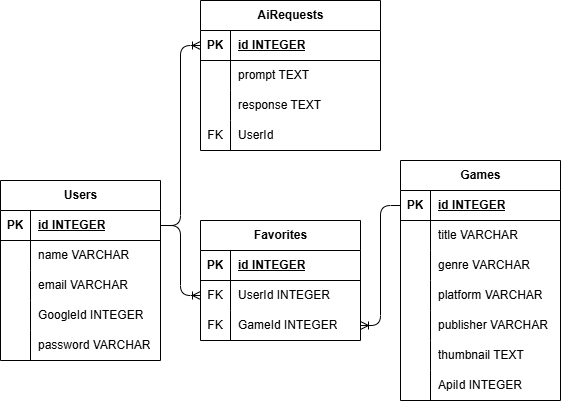

The diagram above was exported from draw.io. Its source (the exported page's mxGraphModel, read from the mxfile embedded in the PNG):
<mxGraphModel dx="750" dy="164" grid="1" gridSize="10" guides="1" tooltips="1" connect="1" arrows="1" fold="1" page="1" pageScale="1" pageWidth="1100" pageHeight="850" math="0" shadow="0">
  <root>
    <mxCell id="0" />
    <mxCell id="1" parent="0" />
    <mxCell id="2" value="Users" style="shape=table;startSize=30;container=1;collapsible=1;childLayout=tableLayout;fixedRows=1;rowLines=0;fontStyle=1;align=center;resizeLast=1;html=1;" parent="1" vertex="1">
      <mxGeometry x="320" y="350" width="160" height="180" as="geometry" />
    </mxCell>
    <mxCell id="3" value="" style="shape=tableRow;horizontal=0;startSize=0;swimlaneHead=0;swimlaneBody=0;fillColor=none;collapsible=0;dropTarget=0;points=[[0,0.5],[1,0.5]];portConstraint=eastwest;top=0;left=0;right=0;bottom=1;" parent="2" vertex="1">
      <mxGeometry y="30" width="160" height="30" as="geometry" />
    </mxCell>
    <mxCell id="4" value="PK" style="shape=partialRectangle;connectable=0;fillColor=none;top=0;left=0;bottom=0;right=0;fontStyle=1;overflow=hidden;whiteSpace=wrap;html=1;" parent="3" vertex="1">
      <mxGeometry width="30" height="30" as="geometry">
        <mxRectangle width="30" height="30" as="alternateBounds" />
      </mxGeometry>
    </mxCell>
    <mxCell id="5" value="id INTEGER" style="shape=partialRectangle;connectable=0;fillColor=none;top=0;left=0;bottom=0;right=0;align=left;spacingLeft=6;fontStyle=5;overflow=hidden;whiteSpace=wrap;html=1;" parent="3" vertex="1">
      <mxGeometry x="30" width="130" height="30" as="geometry">
        <mxRectangle width="130" height="30" as="alternateBounds" />
      </mxGeometry>
    </mxCell>
    <mxCell id="6" value="" style="shape=tableRow;horizontal=0;startSize=0;swimlaneHead=0;swimlaneBody=0;fillColor=none;collapsible=0;dropTarget=0;points=[[0,0.5],[1,0.5]];portConstraint=eastwest;top=0;left=0;right=0;bottom=0;" parent="2" vertex="1">
      <mxGeometry y="60" width="160" height="30" as="geometry" />
    </mxCell>
    <mxCell id="7" value="" style="shape=partialRectangle;connectable=0;fillColor=none;top=0;left=0;bottom=0;right=0;editable=1;overflow=hidden;whiteSpace=wrap;html=1;" parent="6" vertex="1">
      <mxGeometry width="30" height="30" as="geometry">
        <mxRectangle width="30" height="30" as="alternateBounds" />
      </mxGeometry>
    </mxCell>
    <mxCell id="8" value="name VARCHAR" style="shape=partialRectangle;connectable=0;fillColor=none;top=0;left=0;bottom=0;right=0;align=left;spacingLeft=6;overflow=hidden;whiteSpace=wrap;html=1;" parent="6" vertex="1">
      <mxGeometry x="30" width="130" height="30" as="geometry">
        <mxRectangle width="130" height="30" as="alternateBounds" />
      </mxGeometry>
    </mxCell>
    <mxCell id="9" value="" style="shape=tableRow;horizontal=0;startSize=0;swimlaneHead=0;swimlaneBody=0;fillColor=none;collapsible=0;dropTarget=0;points=[[0,0.5],[1,0.5]];portConstraint=eastwest;top=0;left=0;right=0;bottom=0;" parent="2" vertex="1">
      <mxGeometry y="90" width="160" height="30" as="geometry" />
    </mxCell>
    <mxCell id="10" value="" style="shape=partialRectangle;connectable=0;fillColor=none;top=0;left=0;bottom=0;right=0;editable=1;overflow=hidden;whiteSpace=wrap;html=1;" parent="9" vertex="1">
      <mxGeometry width="30" height="30" as="geometry">
        <mxRectangle width="30" height="30" as="alternateBounds" />
      </mxGeometry>
    </mxCell>
    <mxCell id="11" value="email VARCHAR" style="shape=partialRectangle;connectable=0;fillColor=none;top=0;left=0;bottom=0;right=0;align=left;spacingLeft=6;overflow=hidden;whiteSpace=wrap;html=1;" parent="9" vertex="1">
      <mxGeometry x="30" width="130" height="30" as="geometry">
        <mxRectangle width="130" height="30" as="alternateBounds" />
      </mxGeometry>
    </mxCell>
    <mxCell id="12" value="" style="shape=tableRow;horizontal=0;startSize=0;swimlaneHead=0;swimlaneBody=0;fillColor=none;collapsible=0;dropTarget=0;points=[[0,0.5],[1,0.5]];portConstraint=eastwest;top=0;left=0;right=0;bottom=0;" parent="2" vertex="1">
      <mxGeometry y="120" width="160" height="30" as="geometry" />
    </mxCell>
    <mxCell id="13" value="" style="shape=partialRectangle;connectable=0;fillColor=none;top=0;left=0;bottom=0;right=0;editable=1;overflow=hidden;whiteSpace=wrap;html=1;" parent="12" vertex="1">
      <mxGeometry width="30" height="30" as="geometry">
        <mxRectangle width="30" height="30" as="alternateBounds" />
      </mxGeometry>
    </mxCell>
    <mxCell id="14" value="GoogleId INTEGER" style="shape=partialRectangle;connectable=0;fillColor=none;top=0;left=0;bottom=0;right=0;align=left;spacingLeft=6;overflow=hidden;whiteSpace=wrap;html=1;" parent="12" vertex="1">
      <mxGeometry x="30" width="130" height="30" as="geometry">
        <mxRectangle width="130" height="30" as="alternateBounds" />
      </mxGeometry>
    </mxCell>
    <mxCell id="15" value="" style="shape=tableRow;horizontal=0;startSize=0;swimlaneHead=0;swimlaneBody=0;fillColor=none;collapsible=0;dropTarget=0;points=[[0,0.5],[1,0.5]];portConstraint=eastwest;top=0;left=0;right=0;bottom=0;" parent="2" vertex="1">
      <mxGeometry y="150" width="160" height="30" as="geometry" />
    </mxCell>
    <mxCell id="16" value="" style="shape=partialRectangle;connectable=0;fillColor=none;top=0;left=0;bottom=0;right=0;editable=1;overflow=hidden;whiteSpace=wrap;html=1;" parent="15" vertex="1">
      <mxGeometry width="30" height="30" as="geometry">
        <mxRectangle width="30" height="30" as="alternateBounds" />
      </mxGeometry>
    </mxCell>
    <mxCell id="17" value="password VARCHAR" style="shape=partialRectangle;connectable=0;fillColor=none;top=0;left=0;bottom=0;right=0;align=left;spacingLeft=6;overflow=hidden;whiteSpace=wrap;html=1;" parent="15" vertex="1">
      <mxGeometry x="30" width="130" height="30" as="geometry">
        <mxRectangle width="130" height="30" as="alternateBounds" />
      </mxGeometry>
    </mxCell>
    <mxCell id="18" value="Games" style="shape=table;startSize=30;container=1;collapsible=1;childLayout=tableLayout;fixedRows=1;rowLines=0;fontStyle=1;align=center;resizeLast=1;html=1;" parent="1" vertex="1">
      <mxGeometry x="720" y="330" width="160" height="240" as="geometry" />
    </mxCell>
    <mxCell id="19" value="" style="shape=tableRow;horizontal=0;startSize=0;swimlaneHead=0;swimlaneBody=0;fillColor=none;collapsible=0;dropTarget=0;points=[[0,0.5],[1,0.5]];portConstraint=eastwest;top=0;left=0;right=0;bottom=1;" parent="18" vertex="1">
      <mxGeometry y="30" width="160" height="30" as="geometry" />
    </mxCell>
    <mxCell id="20" value="PK" style="shape=partialRectangle;connectable=0;fillColor=none;top=0;left=0;bottom=0;right=0;fontStyle=1;overflow=hidden;whiteSpace=wrap;html=1;" parent="19" vertex="1">
      <mxGeometry width="30" height="30" as="geometry">
        <mxRectangle width="30" height="30" as="alternateBounds" />
      </mxGeometry>
    </mxCell>
    <mxCell id="21" value="id INTEGER" style="shape=partialRectangle;connectable=0;fillColor=none;top=0;left=0;bottom=0;right=0;align=left;spacingLeft=6;fontStyle=5;overflow=hidden;whiteSpace=wrap;html=1;" parent="19" vertex="1">
      <mxGeometry x="30" width="130" height="30" as="geometry">
        <mxRectangle width="130" height="30" as="alternateBounds" />
      </mxGeometry>
    </mxCell>
    <mxCell id="22" value="" style="shape=tableRow;horizontal=0;startSize=0;swimlaneHead=0;swimlaneBody=0;fillColor=none;collapsible=0;dropTarget=0;points=[[0,0.5],[1,0.5]];portConstraint=eastwest;top=0;left=0;right=0;bottom=0;" parent="18" vertex="1">
      <mxGeometry y="60" width="160" height="30" as="geometry" />
    </mxCell>
    <mxCell id="23" value="" style="shape=partialRectangle;connectable=0;fillColor=none;top=0;left=0;bottom=0;right=0;editable=1;overflow=hidden;whiteSpace=wrap;html=1;" parent="22" vertex="1">
      <mxGeometry width="30" height="30" as="geometry">
        <mxRectangle width="30" height="30" as="alternateBounds" />
      </mxGeometry>
    </mxCell>
    <mxCell id="24" value="title VARCHAR" style="shape=partialRectangle;connectable=0;fillColor=none;top=0;left=0;bottom=0;right=0;align=left;spacingLeft=6;overflow=hidden;whiteSpace=wrap;html=1;" parent="22" vertex="1">
      <mxGeometry x="30" width="130" height="30" as="geometry">
        <mxRectangle width="130" height="30" as="alternateBounds" />
      </mxGeometry>
    </mxCell>
    <mxCell id="25" value="" style="shape=tableRow;horizontal=0;startSize=0;swimlaneHead=0;swimlaneBody=0;fillColor=none;collapsible=0;dropTarget=0;points=[[0,0.5],[1,0.5]];portConstraint=eastwest;top=0;left=0;right=0;bottom=0;" parent="18" vertex="1">
      <mxGeometry y="90" width="160" height="30" as="geometry" />
    </mxCell>
    <mxCell id="26" value="" style="shape=partialRectangle;connectable=0;fillColor=none;top=0;left=0;bottom=0;right=0;editable=1;overflow=hidden;whiteSpace=wrap;html=1;" parent="25" vertex="1">
      <mxGeometry width="30" height="30" as="geometry">
        <mxRectangle width="30" height="30" as="alternateBounds" />
      </mxGeometry>
    </mxCell>
    <mxCell id="27" value="genre VARCHAR" style="shape=partialRectangle;connectable=0;fillColor=none;top=0;left=0;bottom=0;right=0;align=left;spacingLeft=6;overflow=hidden;whiteSpace=wrap;html=1;" parent="25" vertex="1">
      <mxGeometry x="30" width="130" height="30" as="geometry">
        <mxRectangle width="130" height="30" as="alternateBounds" />
      </mxGeometry>
    </mxCell>
    <mxCell id="28" value="" style="shape=tableRow;horizontal=0;startSize=0;swimlaneHead=0;swimlaneBody=0;fillColor=none;collapsible=0;dropTarget=0;points=[[0,0.5],[1,0.5]];portConstraint=eastwest;top=0;left=0;right=0;bottom=0;" parent="18" vertex="1">
      <mxGeometry y="120" width="160" height="30" as="geometry" />
    </mxCell>
    <mxCell id="29" value="" style="shape=partialRectangle;connectable=0;fillColor=none;top=0;left=0;bottom=0;right=0;editable=1;overflow=hidden;whiteSpace=wrap;html=1;" parent="28" vertex="1">
      <mxGeometry width="30" height="30" as="geometry">
        <mxRectangle width="30" height="30" as="alternateBounds" />
      </mxGeometry>
    </mxCell>
    <mxCell id="30" value="platform VARCHAR" style="shape=partialRectangle;connectable=0;fillColor=none;top=0;left=0;bottom=0;right=0;align=left;spacingLeft=6;overflow=hidden;whiteSpace=wrap;html=1;" parent="28" vertex="1">
      <mxGeometry x="30" width="130" height="30" as="geometry">
        <mxRectangle width="130" height="30" as="alternateBounds" />
      </mxGeometry>
    </mxCell>
    <mxCell id="31" value="" style="shape=tableRow;horizontal=0;startSize=0;swimlaneHead=0;swimlaneBody=0;fillColor=none;collapsible=0;dropTarget=0;points=[[0,0.5],[1,0.5]];portConstraint=eastwest;top=0;left=0;right=0;bottom=0;" parent="18" vertex="1">
      <mxGeometry y="150" width="160" height="30" as="geometry" />
    </mxCell>
    <mxCell id="32" value="" style="shape=partialRectangle;connectable=0;fillColor=none;top=0;left=0;bottom=0;right=0;editable=1;overflow=hidden;whiteSpace=wrap;html=1;" parent="31" vertex="1">
      <mxGeometry width="30" height="30" as="geometry">
        <mxRectangle width="30" height="30" as="alternateBounds" />
      </mxGeometry>
    </mxCell>
    <mxCell id="33" value="publisher VARCHAR" style="shape=partialRectangle;connectable=0;fillColor=none;top=0;left=0;bottom=0;right=0;align=left;spacingLeft=6;overflow=hidden;whiteSpace=wrap;html=1;" parent="31" vertex="1">
      <mxGeometry x="30" width="130" height="30" as="geometry">
        <mxRectangle width="130" height="30" as="alternateBounds" />
      </mxGeometry>
    </mxCell>
    <mxCell id="34" value="" style="shape=tableRow;horizontal=0;startSize=0;swimlaneHead=0;swimlaneBody=0;fillColor=none;collapsible=0;dropTarget=0;points=[[0,0.5],[1,0.5]];portConstraint=eastwest;top=0;left=0;right=0;bottom=0;" parent="18" vertex="1">
      <mxGeometry y="180" width="160" height="30" as="geometry" />
    </mxCell>
    <mxCell id="35" value="" style="shape=partialRectangle;connectable=0;fillColor=none;top=0;left=0;bottom=0;right=0;editable=1;overflow=hidden;whiteSpace=wrap;html=1;" parent="34" vertex="1">
      <mxGeometry width="30" height="30" as="geometry">
        <mxRectangle width="30" height="30" as="alternateBounds" />
      </mxGeometry>
    </mxCell>
    <mxCell id="36" value="thumbnail TEXT" style="shape=partialRectangle;connectable=0;fillColor=none;top=0;left=0;bottom=0;right=0;align=left;spacingLeft=6;overflow=hidden;whiteSpace=wrap;html=1;" parent="34" vertex="1">
      <mxGeometry x="30" width="130" height="30" as="geometry">
        <mxRectangle width="130" height="30" as="alternateBounds" />
      </mxGeometry>
    </mxCell>
    <mxCell id="37" value="" style="shape=tableRow;horizontal=0;startSize=0;swimlaneHead=0;swimlaneBody=0;fillColor=none;collapsible=0;dropTarget=0;points=[[0,0.5],[1,0.5]];portConstraint=eastwest;top=0;left=0;right=0;bottom=0;" parent="18" vertex="1">
      <mxGeometry y="210" width="160" height="30" as="geometry" />
    </mxCell>
    <mxCell id="38" value="" style="shape=partialRectangle;connectable=0;fillColor=none;top=0;left=0;bottom=0;right=0;editable=1;overflow=hidden;whiteSpace=wrap;html=1;" parent="37" vertex="1">
      <mxGeometry width="30" height="30" as="geometry">
        <mxRectangle width="30" height="30" as="alternateBounds" />
      </mxGeometry>
    </mxCell>
    <mxCell id="39" value="ApiId INTEGER" style="shape=partialRectangle;connectable=0;fillColor=none;top=0;left=0;bottom=0;right=0;align=left;spacingLeft=6;overflow=hidden;whiteSpace=wrap;html=1;" parent="37" vertex="1">
      <mxGeometry x="30" width="130" height="30" as="geometry">
        <mxRectangle width="130" height="30" as="alternateBounds" />
      </mxGeometry>
    </mxCell>
    <mxCell id="44" value="Favorites" style="shape=table;startSize=30;container=1;collapsible=1;childLayout=tableLayout;fixedRows=1;rowLines=0;fontStyle=1;align=center;resizeLast=1;html=1;" parent="1" vertex="1">
      <mxGeometry x="520" y="390" width="160" height="120" as="geometry" />
    </mxCell>
    <mxCell id="45" value="" style="shape=tableRow;horizontal=0;startSize=0;swimlaneHead=0;swimlaneBody=0;fillColor=none;collapsible=0;dropTarget=0;points=[[0,0.5],[1,0.5]];portConstraint=eastwest;top=0;left=0;right=0;bottom=1;" parent="44" vertex="1">
      <mxGeometry y="30" width="160" height="30" as="geometry" />
    </mxCell>
    <mxCell id="46" value="PK" style="shape=partialRectangle;connectable=0;fillColor=none;top=0;left=0;bottom=0;right=0;fontStyle=1;overflow=hidden;whiteSpace=wrap;html=1;" parent="45" vertex="1">
      <mxGeometry width="30" height="30" as="geometry">
        <mxRectangle width="30" height="30" as="alternateBounds" />
      </mxGeometry>
    </mxCell>
    <mxCell id="47" value="id INTEGER" style="shape=partialRectangle;connectable=0;fillColor=none;top=0;left=0;bottom=0;right=0;align=left;spacingLeft=6;fontStyle=5;overflow=hidden;whiteSpace=wrap;html=1;" parent="45" vertex="1">
      <mxGeometry x="30" width="130" height="30" as="geometry">
        <mxRectangle width="130" height="30" as="alternateBounds" />
      </mxGeometry>
    </mxCell>
    <mxCell id="48" value="" style="shape=tableRow;horizontal=0;startSize=0;swimlaneHead=0;swimlaneBody=0;fillColor=none;collapsible=0;dropTarget=0;points=[[0,0.5],[1,0.5]];portConstraint=eastwest;top=0;left=0;right=0;bottom=0;" parent="44" vertex="1">
      <mxGeometry y="60" width="160" height="30" as="geometry" />
    </mxCell>
    <mxCell id="49" value="FK" style="shape=partialRectangle;connectable=0;fillColor=none;top=0;left=0;bottom=0;right=0;editable=1;overflow=hidden;whiteSpace=wrap;html=1;" parent="48" vertex="1">
      <mxGeometry width="30" height="30" as="geometry">
        <mxRectangle width="30" height="30" as="alternateBounds" />
      </mxGeometry>
    </mxCell>
    <mxCell id="50" value="UserId INTEGER" style="shape=partialRectangle;connectable=0;fillColor=none;top=0;left=0;bottom=0;right=0;align=left;spacingLeft=6;overflow=hidden;whiteSpace=wrap;html=1;" parent="48" vertex="1">
      <mxGeometry x="30" width="130" height="30" as="geometry">
        <mxRectangle width="130" height="30" as="alternateBounds" />
      </mxGeometry>
    </mxCell>
    <mxCell id="51" value="" style="shape=tableRow;horizontal=0;startSize=0;swimlaneHead=0;swimlaneBody=0;fillColor=none;collapsible=0;dropTarget=0;points=[[0,0.5],[1,0.5]];portConstraint=eastwest;top=0;left=0;right=0;bottom=0;" parent="44" vertex="1">
      <mxGeometry y="90" width="160" height="30" as="geometry" />
    </mxCell>
    <mxCell id="52" value="FK" style="shape=partialRectangle;connectable=0;fillColor=none;top=0;left=0;bottom=0;right=0;editable=1;overflow=hidden;whiteSpace=wrap;html=1;" parent="51" vertex="1">
      <mxGeometry width="30" height="30" as="geometry">
        <mxRectangle width="30" height="30" as="alternateBounds" />
      </mxGeometry>
    </mxCell>
    <mxCell id="53" value="GameId INTEGER" style="shape=partialRectangle;connectable=0;fillColor=none;top=0;left=0;bottom=0;right=0;align=left;spacingLeft=6;overflow=hidden;whiteSpace=wrap;html=1;" parent="51" vertex="1">
      <mxGeometry x="30" width="130" height="30" as="geometry">
        <mxRectangle width="130" height="30" as="alternateBounds" />
      </mxGeometry>
    </mxCell>
    <mxCell id="57" value="AiRequests" style="shape=table;startSize=30;container=1;collapsible=1;childLayout=tableLayout;fixedRows=1;rowLines=0;fontStyle=1;align=center;resizeLast=1;html=1;" parent="1" vertex="1">
      <mxGeometry x="520" y="170" width="180" height="150" as="geometry" />
    </mxCell>
    <mxCell id="58" value="" style="shape=tableRow;horizontal=0;startSize=0;swimlaneHead=0;swimlaneBody=0;fillColor=none;collapsible=0;dropTarget=0;points=[[0,0.5],[1,0.5]];portConstraint=eastwest;top=0;left=0;right=0;bottom=1;" parent="57" vertex="1">
      <mxGeometry y="30" width="180" height="30" as="geometry" />
    </mxCell>
    <mxCell id="59" value="PK" style="shape=partialRectangle;connectable=0;fillColor=none;top=0;left=0;bottom=0;right=0;fontStyle=1;overflow=hidden;whiteSpace=wrap;html=1;" parent="58" vertex="1">
      <mxGeometry width="30" height="30" as="geometry">
        <mxRectangle width="30" height="30" as="alternateBounds" />
      </mxGeometry>
    </mxCell>
    <mxCell id="60" value="id INTEGER" style="shape=partialRectangle;connectable=0;fillColor=none;top=0;left=0;bottom=0;right=0;align=left;spacingLeft=6;fontStyle=5;overflow=hidden;whiteSpace=wrap;html=1;" parent="58" vertex="1">
      <mxGeometry x="30" width="150" height="30" as="geometry">
        <mxRectangle width="150" height="30" as="alternateBounds" />
      </mxGeometry>
    </mxCell>
    <mxCell id="61" value="" style="shape=tableRow;horizontal=0;startSize=0;swimlaneHead=0;swimlaneBody=0;fillColor=none;collapsible=0;dropTarget=0;points=[[0,0.5],[1,0.5]];portConstraint=eastwest;top=0;left=0;right=0;bottom=0;" parent="57" vertex="1">
      <mxGeometry y="60" width="180" height="30" as="geometry" />
    </mxCell>
    <mxCell id="62" value="" style="shape=partialRectangle;connectable=0;fillColor=none;top=0;left=0;bottom=0;right=0;editable=1;overflow=hidden;whiteSpace=wrap;html=1;" parent="61" vertex="1">
      <mxGeometry width="30" height="30" as="geometry">
        <mxRectangle width="30" height="30" as="alternateBounds" />
      </mxGeometry>
    </mxCell>
    <mxCell id="63" value="prompt TEXT" style="shape=partialRectangle;connectable=0;fillColor=none;top=0;left=0;bottom=0;right=0;align=left;spacingLeft=6;overflow=hidden;whiteSpace=wrap;html=1;" parent="61" vertex="1">
      <mxGeometry x="30" width="150" height="30" as="geometry">
        <mxRectangle width="150" height="30" as="alternateBounds" />
      </mxGeometry>
    </mxCell>
    <mxCell id="64" value="" style="shape=tableRow;horizontal=0;startSize=0;swimlaneHead=0;swimlaneBody=0;fillColor=none;collapsible=0;dropTarget=0;points=[[0,0.5],[1,0.5]];portConstraint=eastwest;top=0;left=0;right=0;bottom=0;" parent="57" vertex="1">
      <mxGeometry y="90" width="180" height="30" as="geometry" />
    </mxCell>
    <mxCell id="65" value="" style="shape=partialRectangle;connectable=0;fillColor=none;top=0;left=0;bottom=0;right=0;editable=1;overflow=hidden;whiteSpace=wrap;html=1;" parent="64" vertex="1">
      <mxGeometry width="30" height="30" as="geometry">
        <mxRectangle width="30" height="30" as="alternateBounds" />
      </mxGeometry>
    </mxCell>
    <mxCell id="66" value="response TEXT" style="shape=partialRectangle;connectable=0;fillColor=none;top=0;left=0;bottom=0;right=0;align=left;spacingLeft=6;overflow=hidden;whiteSpace=wrap;html=1;" parent="64" vertex="1">
      <mxGeometry x="30" width="150" height="30" as="geometry">
        <mxRectangle width="150" height="30" as="alternateBounds" />
      </mxGeometry>
    </mxCell>
    <mxCell id="67" value="" style="shape=tableRow;horizontal=0;startSize=0;swimlaneHead=0;swimlaneBody=0;fillColor=none;collapsible=0;dropTarget=0;points=[[0,0.5],[1,0.5]];portConstraint=eastwest;top=0;left=0;right=0;bottom=0;" parent="57" vertex="1">
      <mxGeometry y="120" width="180" height="30" as="geometry" />
    </mxCell>
    <mxCell id="68" value="FK" style="shape=partialRectangle;connectable=0;fillColor=none;top=0;left=0;bottom=0;right=0;editable=1;overflow=hidden;whiteSpace=wrap;html=1;" parent="67" vertex="1">
      <mxGeometry width="30" height="30" as="geometry">
        <mxRectangle width="30" height="30" as="alternateBounds" />
      </mxGeometry>
    </mxCell>
    <mxCell id="69" value="UserId" style="shape=partialRectangle;connectable=0;fillColor=none;top=0;left=0;bottom=0;right=0;align=left;spacingLeft=6;overflow=hidden;whiteSpace=wrap;html=1;" parent="67" vertex="1">
      <mxGeometry x="30" width="150" height="30" as="geometry">
        <mxRectangle width="150" height="30" as="alternateBounds" />
      </mxGeometry>
    </mxCell>
    <mxCell id="70" value="" style="fontSize=12;html=1;endArrow=ERoneToMany;exitX=1;exitY=0.5;exitDx=0;exitDy=0;entryX=0;entryY=0.5;entryDx=0;entryDy=0;edgeStyle=orthogonalEdgeStyle;" parent="1" source="3" target="48" edge="1">
      <mxGeometry width="100" height="100" relative="1" as="geometry">
        <mxPoint x="600" y="420" as="sourcePoint" />
        <mxPoint x="700" y="320" as="targetPoint" />
      </mxGeometry>
    </mxCell>
    <mxCell id="71" value="" style="edgeStyle=orthogonalEdgeStyle;fontSize=12;html=1;endArrow=ERoneToMany;exitX=0;exitY=0.5;exitDx=0;exitDy=0;entryX=1;entryY=0.5;entryDx=0;entryDy=0;" parent="1" source="19" target="51" edge="1">
      <mxGeometry width="100" height="100" relative="1" as="geometry">
        <mxPoint x="630" y="430" as="sourcePoint" />
        <mxPoint x="730" y="330" as="targetPoint" />
      </mxGeometry>
    </mxCell>
    <mxCell id="72" value="" style="edgeStyle=orthogonalEdgeStyle;fontSize=12;html=1;endArrow=ERoneToMany;entryX=0;entryY=0.5;entryDx=0;entryDy=0;exitX=1;exitY=0.5;exitDx=0;exitDy=0;" parent="1" source="3" target="58" edge="1">
      <mxGeometry width="100" height="100" relative="1" as="geometry">
        <mxPoint x="480" y="390" as="sourcePoint" />
        <mxPoint x="730" y="320" as="targetPoint" />
      </mxGeometry>
    </mxCell>
  </root>
</mxGraphModel>